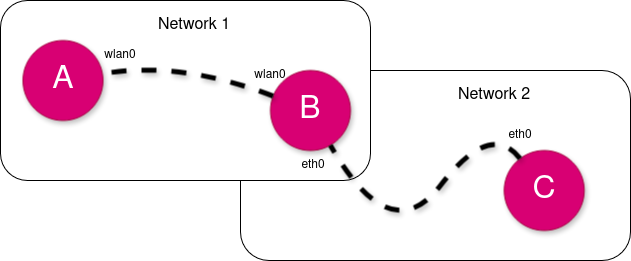

The diagram above was exported from draw.io. Its source (the exported page's mxGraphModel, read from the mxfile embedded in the PNG):
<mxGraphModel dx="1430" dy="740" grid="1" gridSize="10" guides="1" tooltips="1" connect="1" arrows="1" fold="1" page="1" pageScale="1" pageWidth="850" pageHeight="1100" math="0" shadow="0">
  <root>
    <mxCell id="0" />
    <mxCell id="1" parent="0" />
    <mxCell id="2" value="" style="rounded=1;whiteSpace=wrap;html=1;" vertex="1" parent="1">
      <mxGeometry x="260" y="810" width="390" height="190" as="geometry" />
    </mxCell>
    <mxCell id="3" value="" style="rounded=1;whiteSpace=wrap;html=1;glass=0;strokeColor=default;" vertex="1" parent="1">
      <mxGeometry x="20" y="740" width="370" height="180" as="geometry" />
    </mxCell>
    <mxCell id="4" value="&lt;font style=&quot;font-size: 16px;&quot;&gt;Network 1&lt;/font&gt;" style="text;html=1;align=center;verticalAlign=middle;whiteSpace=wrap;rounded=0;" vertex="1" parent="1">
      <mxGeometry x="90" y="750" width="247.5" height="30" as="geometry" />
    </mxCell>
    <mxCell id="5" value="&lt;font style=&quot;font-size: 32px;&quot;&gt;A&lt;/font&gt;" style="ellipse;whiteSpace=wrap;html=1;aspect=fixed;shadow=1;fillColor=#d80073;fontColor=#ffffff;strokeColor=#A50040;" vertex="1" parent="1">
      <mxGeometry x="42.5" y="780" width="80" height="80" as="geometry" />
    </mxCell>
    <mxCell id="6" value="&lt;font style=&quot;font-size: 32px;&quot;&gt;B&lt;/font&gt;" style="ellipse;whiteSpace=wrap;html=1;aspect=fixed;shadow=1;fillColor=#d80073;fontColor=#ffffff;strokeColor=#A50040;" vertex="1" parent="1">
      <mxGeometry x="290" y="810" width="80" height="80" as="geometry" />
    </mxCell>
    <mxCell id="7" value="" style="endArrow=none;html=1;rounded=0;strokeWidth=5;dashed=1;shadow=1;curved=1;" edge="1" source="6" target="5" parent="1">
      <mxGeometry width="50" height="50" relative="1" as="geometry">
        <mxPoint x="487.5" y="990" as="sourcePoint" />
        <mxPoint x="137.5" y="990" as="targetPoint" />
        <Array as="points">
          <mxPoint x="200" y="800" />
        </Array>
      </mxGeometry>
    </mxCell>
    <mxCell id="8" value="&lt;font style=&quot;font-size: 16px;&quot;&gt;Network 2&lt;/font&gt;" style="text;html=1;align=center;verticalAlign=middle;whiteSpace=wrap;rounded=0;" vertex="1" parent="1">
      <mxGeometry x="390" y="820" width="247.5" height="30" as="geometry" />
    </mxCell>
    <mxCell id="9" value="&lt;font style=&quot;font-size: 32px;&quot;&gt;C&lt;/font&gt;" style="ellipse;whiteSpace=wrap;html=1;aspect=fixed;shadow=1;fillColor=#d80073;fontColor=#ffffff;strokeColor=#A50040;" vertex="1" parent="1">
      <mxGeometry x="523.75" y="890" width="80" height="80" as="geometry" />
    </mxCell>
    <mxCell id="10" value="" style="endArrow=none;html=1;rounded=0;strokeWidth=5;dashed=1;shadow=1;curved=1;" edge="1" source="9" target="6" parent="1">
      <mxGeometry width="50" height="50" relative="1" as="geometry">
        <mxPoint x="540" y="956" as="sourcePoint" />
        <mxPoint x="369" y="933" as="targetPoint" />
        <Array as="points">
          <mxPoint x="510" y="860" />
          <mxPoint x="410" y="990" />
        </Array>
      </mxGeometry>
    </mxCell>
    <mxCell id="11" value="eth0" style="text;html=1;align=center;verticalAlign=middle;whiteSpace=wrap;rounded=0;" vertex="1" parent="1">
      <mxGeometry x="302.5" y="890" width="60" height="30" as="geometry" />
    </mxCell>
    <mxCell id="12" value="eth0" style="text;html=1;align=center;verticalAlign=middle;whiteSpace=wrap;rounded=0;" vertex="1" parent="1">
      <mxGeometry x="510" y="860" width="60" height="30" as="geometry" />
    </mxCell>
    <mxCell id="13" value="wlan0" style="text;html=1;align=center;verticalAlign=middle;whiteSpace=wrap;rounded=0;" vertex="1" parent="1">
      <mxGeometry x="110" y="780" width="60" height="30" as="geometry" />
    </mxCell>
    <mxCell id="14" value="wlan0" style="text;html=1;align=center;verticalAlign=middle;whiteSpace=wrap;rounded=0;" vertex="1" parent="1">
      <mxGeometry x="260" y="800" width="60" height="30" as="geometry" />
    </mxCell>
  </root>
</mxGraphModel>